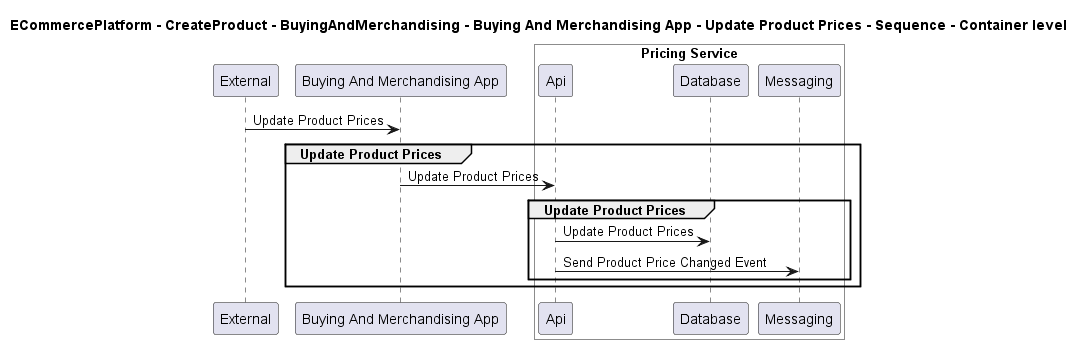

The diagram above was rendered by PlantUML. Its source (embedded in the PNG):
@startuml

title ECommercePlatform - CreateProduct - BuyingAndMerchandising - Buying And Merchandising App - Update Product Prices - Sequence - Container level

participant "External" as C4InterFlow.SoftwareSystems.ExternalSystem
participant "Buying And Merchandising App" as ECommercePlatform.CreateProduct.BuyingAndMerchandising.SoftwareSystems.BuyingAndMerchandisingApp

box "Pricing Service" #White
    participant "Api" as ECommercePlatform.CreateProduct.PriceManagement.SoftwareSystems.PricingService.Containers.Api
    participant "Database" as ECommercePlatform.CreateProduct.PriceManagement.SoftwareSystems.PricingService.Containers.Database
    participant "Messaging" as ECommercePlatform.CreateProduct.PriceManagement.SoftwareSystems.PricingService.Containers.Messaging
end box


C4InterFlow.SoftwareSystems.ExternalSystem -> ECommercePlatform.CreateProduct.BuyingAndMerchandising.SoftwareSystems.BuyingAndMerchandisingApp : Update Product Prices
group Update Product Prices
ECommercePlatform.CreateProduct.BuyingAndMerchandising.SoftwareSystems.BuyingAndMerchandisingApp -> ECommercePlatform.CreateProduct.PriceManagement.SoftwareSystems.PricingService.Containers.Api : Update Product Prices
group Update Product Prices
ECommercePlatform.CreateProduct.PriceManagement.SoftwareSystems.PricingService.Containers.Api -> ECommercePlatform.CreateProduct.PriceManagement.SoftwareSystems.PricingService.Containers.Database : Update Product Prices
ECommercePlatform.CreateProduct.PriceManagement.SoftwareSystems.PricingService.Containers.Api -> ECommercePlatform.CreateProduct.PriceManagement.SoftwareSystems.PricingService.Containers.Messaging : Send Product Price Changed Event
end
end


@enduml